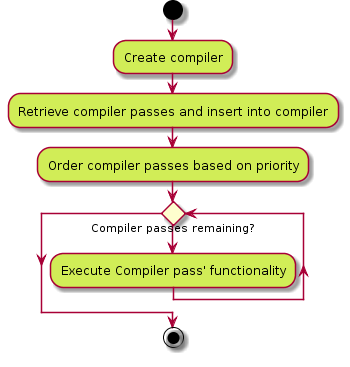

The diagram above was rendered by PlantUML. Its source (embedded in the PNG):
@startuml
start

:#d1ed57:Create compiler;
:#d1ed57:Retrieve compiler passes and insert into compiler;
:#d1ed57:Order compiler passes based on priority;

while (Compiler passes remaining?)

    :#d1ed57:Execute Compiler pass' functionality;

endwhile

stop

@enduml